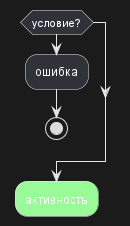

The diagram above was rendered by PlantUML. Its source (embedded in the PNG):
@startuml

if (условие?) then
  :ошибка;
  stop

endif

#palegreen :активность;

@enduml